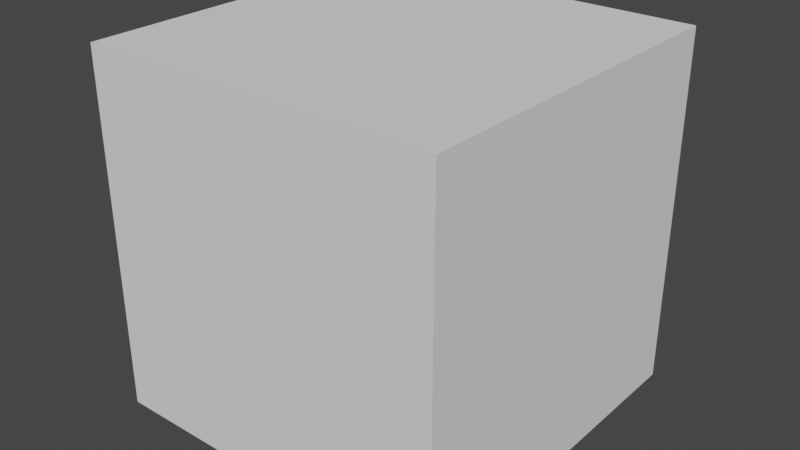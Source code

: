 # Source: WaterCube.blend  (saved by Blender 2.93.20; exported with 4.5.12 LTS)
import bpy
from mathutils import Matrix  # noqa: F401  (used for matrix-valued properties, if any)

bpy.ops.wm.read_factory_settings(use_empty=True)
scene = bpy.context.scene
scene.name = 'Scene'

# ---- world
world_world = bpy.data.worlds.new('World'); scene.world = world_world
world_world.use_nodes = True; world_world.node_tree.nodes.clear()
_N = world_world.node_tree.nodes; _L = world_world.node_tree.links
n0 = _N.new('ShaderNodeOutputWorld'); n0.name = 'World Output'; n0.location = (300, 300)
n1 = _N.new('ShaderNodeBackground'); n1.name = 'Background'; n1.location = (10, 300)
n1.inputs[0].default_value = (0.05088, 0.05088, 0.05088, 1.0)
_L.new(n1.outputs[0], n0.inputs[0])
n0.is_active_output = True
world_world.color = (0.05088, 0.05088, 0.05088)
world_world.use_sun_shadow = False
world_world.sun_shadow_jitter_overblur = 0.0

# ---- meshes
me_cube_001 = bpy.data.meshes.new('Cube.001')
me_cube_001.from_pydata([(-1.0, -1.0, -1.0), (-1.0, -1.0, 1.0), (-1.0, 1.0, -1.0), (-1.0, 1.0, 1.0), (1.0, -1.0, -1.0), (1.0, -1.0, 1.0), (1.0, 1.0, -1.0), (1.0, 1.0, 1.0)], [], [(0, 1, 3, 2), (2, 3, 7, 6), (6, 7, 5, 4), (4, 5, 1, 0), (2, 6, 4, 0), (7, 3, 1, 5)])
_uv = me_cube_001.uv_layers.new(name='UVMap')
_uv.uv.foreach_set('vector', [0.375, 0.0, 0.625, 0.0, 0.625, 0.25, 0.375, 0.25, 0.375, 0.25, 0.625, 0.25, 0.625, 0.5, 0.375, 0.5, 0.375, 0.5, 0.625, 0.5, 0.625, 0.75, 0.375, 0.75, 0.375, 0.75, 0.625, 0.75, 0.625, 1.0, 0.375, 1.0, 0.125, 0.5, 0.375, 0.5, 0.375, 0.75, 0.125, 0.75, 0.625, 0.5, 0.875, 0.5, 0.875, 0.75, 0.625, 0.75])
me_cube_001.use_remesh_fix_poles = True
me_cube_001.use_remesh_preserve_attributes = False
me_cube_001.update()

# ---- objects
ob_cube = bpy.data.objects.new('Cube', me_cube_001)

# ---- transforms, parenting, visibility, modifiers, constraints
ob_cube.location = (0.0, 0.0, 0.0)

# ---- collection membership
scene.collection.objects.link(ob_cube)

# ---- scene / render settings (as saved in the file)
scene.frame_start = 1; scene.frame_end = 250; scene.frame_set(1)
scene.render.engine = 'BLENDER_EEVEE_NEXT'
scene.cycles.use_denoising = False
scene.cycles.samples = 128
scene.cycles.sampling_pattern = 'TABULATED_SOBOL'
scene.cycles.use_adaptive_sampling = False
scene.cycles.use_light_tree = False
scene.view_settings.view_transform = 'Filmic'
bpy.context.view_layer.update()

# ---- added for rendering (the .blend has no active camera and no usable light): camera, sun
cam_auto = bpy.data.cameras.new('AutoCamera')
cam_auto.lens = 50.0
cam_auto.sensor_width = 36.0
cam_auto.clip_end = 1000.0
ob_auto_camera = bpy.data.objects.new('AutoCamera', cam_auto)
scene.collection.objects.link(ob_auto_camera)
ob_auto_camera.location = (3.20507, -3.84609, 2.56406)
ob_auto_camera.rotation_euler = (1.09748, -7.21219e-08, 0.694738)
scene.camera = ob_auto_camera
light_auto_sun = bpy.data.lights.new('AutoSun', 'SUN')
light_auto_sun.energy = 3.0
light_auto_sun.angle = 0.0523599
ob_auto_sun = bpy.data.objects.new('AutoSun', light_auto_sun)
scene.collection.objects.link(ob_auto_sun)
ob_auto_sun.rotation_euler = (0.872665, 0.174533, 0.523599)
bpy.context.view_layer.update()
